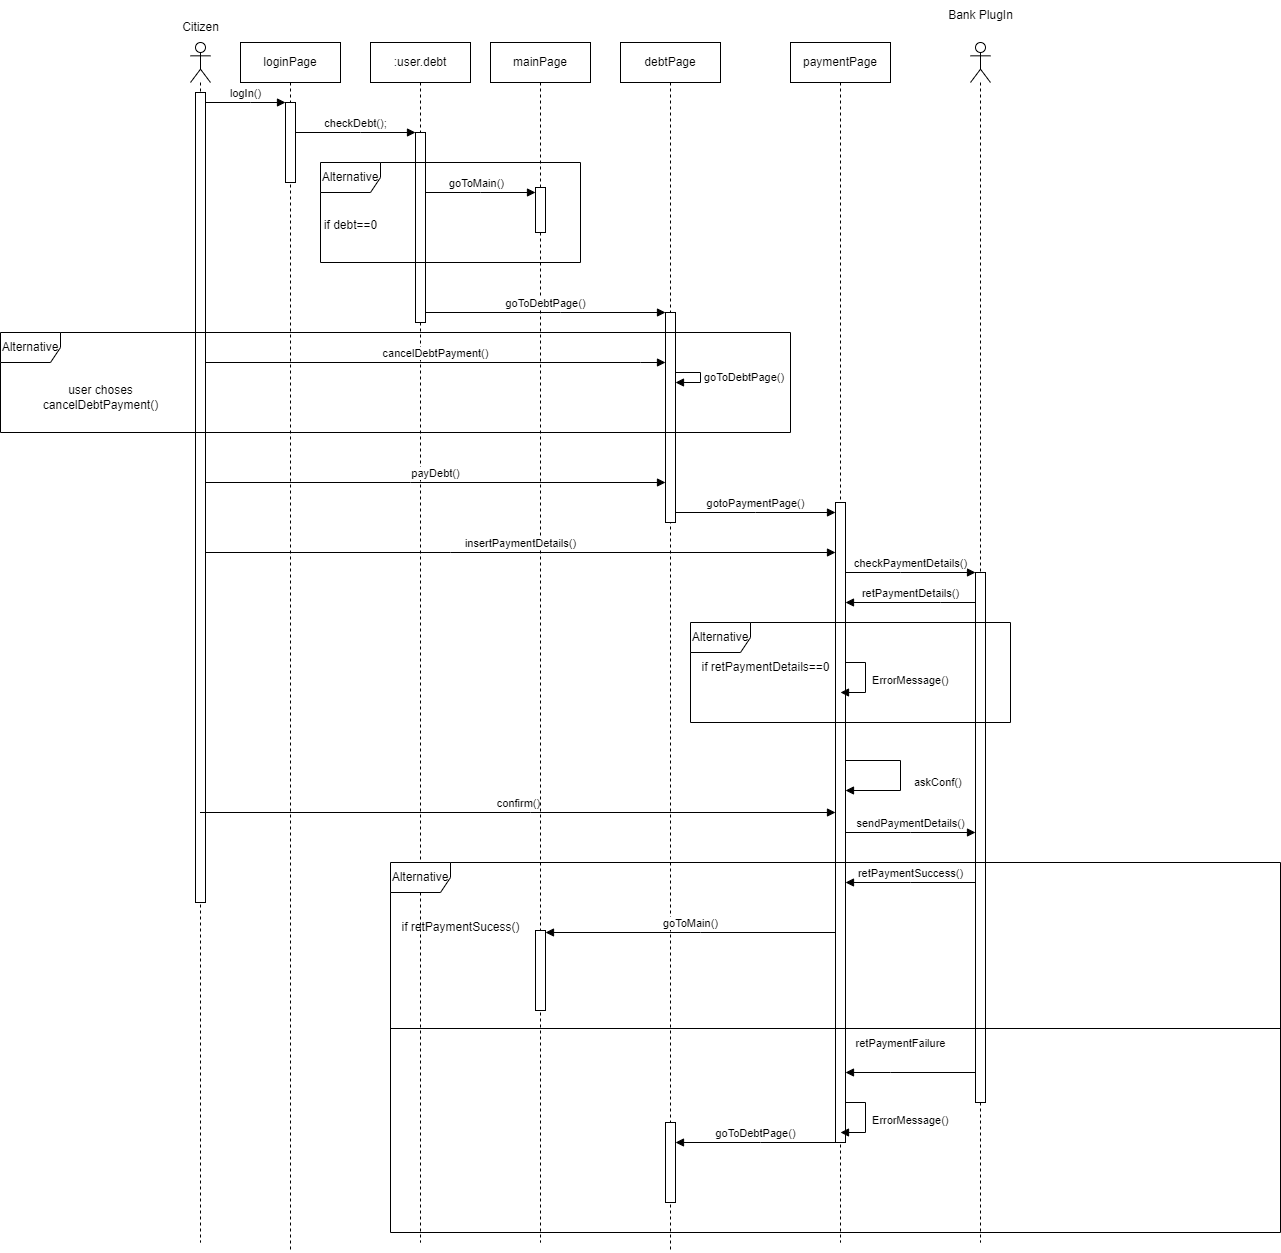

The diagram above was exported from draw.io. Its source (the exported page's mxGraphModel, read from the mxfile embedded in the PNG):
<mxGraphModel dx="2140" dy="581" grid="1" gridSize="10" guides="1" tooltips="1" connect="1" arrows="1" fold="1" page="1" pageScale="1" pageWidth="850" pageHeight="1100" math="0" shadow="0">
  <root>
    <mxCell id="0" />
    <mxCell id="1" parent="0" />
    <mxCell id="EUmGIGEEmoNCAW_b4bPD-1" value="" style="shape=umlLifeline;perimeter=lifelinePerimeter;whiteSpace=wrap;html=1;container=1;dropTarget=0;collapsible=0;recursiveResize=0;outlineConnect=0;portConstraint=eastwest;newEdgeStyle={&quot;edgeStyle&quot;:&quot;elbowEdgeStyle&quot;,&quot;elbow&quot;:&quot;vertical&quot;,&quot;curved&quot;:0,&quot;rounded&quot;:0};participant=umlActor;" vertex="1" parent="1">
      <mxGeometry x="10" y="80" width="20" height="1200" as="geometry" />
    </mxCell>
    <mxCell id="EUmGIGEEmoNCAW_b4bPD-4" value="" style="html=1;points=[];perimeter=orthogonalPerimeter;outlineConnect=0;targetShapes=umlLifeline;portConstraint=eastwest;newEdgeStyle={&quot;edgeStyle&quot;:&quot;elbowEdgeStyle&quot;,&quot;elbow&quot;:&quot;vertical&quot;,&quot;curved&quot;:0,&quot;rounded&quot;:0};" vertex="1" parent="EUmGIGEEmoNCAW_b4bPD-1">
      <mxGeometry x="5" y="50" width="10" height="810" as="geometry" />
    </mxCell>
    <mxCell id="EUmGIGEEmoNCAW_b4bPD-2" value="loginPage" style="shape=umlLifeline;perimeter=lifelinePerimeter;whiteSpace=wrap;html=1;container=1;dropTarget=0;collapsible=0;recursiveResize=0;outlineConnect=0;portConstraint=eastwest;newEdgeStyle={&quot;edgeStyle&quot;:&quot;elbowEdgeStyle&quot;,&quot;elbow&quot;:&quot;vertical&quot;,&quot;curved&quot;:0,&quot;rounded&quot;:0};" vertex="1" parent="1">
      <mxGeometry x="60" y="80" width="100" height="1210" as="geometry" />
    </mxCell>
    <mxCell id="EUmGIGEEmoNCAW_b4bPD-5" value="" style="html=1;points=[];perimeter=orthogonalPerimeter;outlineConnect=0;targetShapes=umlLifeline;portConstraint=eastwest;newEdgeStyle={&quot;edgeStyle&quot;:&quot;elbowEdgeStyle&quot;,&quot;elbow&quot;:&quot;vertical&quot;,&quot;curved&quot;:0,&quot;rounded&quot;:0};" vertex="1" parent="EUmGIGEEmoNCAW_b4bPD-2">
      <mxGeometry x="45" y="60" width="10" height="80" as="geometry" />
    </mxCell>
    <mxCell id="EUmGIGEEmoNCAW_b4bPD-3" value=":user.debt" style="shape=umlLifeline;perimeter=lifelinePerimeter;whiteSpace=wrap;html=1;container=1;dropTarget=0;collapsible=0;recursiveResize=0;outlineConnect=0;portConstraint=eastwest;newEdgeStyle={&quot;edgeStyle&quot;:&quot;elbowEdgeStyle&quot;,&quot;elbow&quot;:&quot;vertical&quot;,&quot;curved&quot;:0,&quot;rounded&quot;:0};" vertex="1" parent="1">
      <mxGeometry x="190" y="80" width="100" height="1200" as="geometry" />
    </mxCell>
    <mxCell id="EUmGIGEEmoNCAW_b4bPD-7" value="" style="html=1;points=[];perimeter=orthogonalPerimeter;outlineConnect=0;targetShapes=umlLifeline;portConstraint=eastwest;newEdgeStyle={&quot;edgeStyle&quot;:&quot;elbowEdgeStyle&quot;,&quot;elbow&quot;:&quot;vertical&quot;,&quot;curved&quot;:0,&quot;rounded&quot;:0};" vertex="1" parent="EUmGIGEEmoNCAW_b4bPD-3">
      <mxGeometry x="45" y="90" width="10" height="190" as="geometry" />
    </mxCell>
    <mxCell id="EUmGIGEEmoNCAW_b4bPD-6" value="logIn()" style="html=1;verticalAlign=bottom;endArrow=block;edgeStyle=elbowEdgeStyle;elbow=vertical;curved=0;rounded=0;" edge="1" parent="1" source="EUmGIGEEmoNCAW_b4bPD-4" target="EUmGIGEEmoNCAW_b4bPD-5">
      <mxGeometry width="80" relative="1" as="geometry">
        <mxPoint x="30" y="160" as="sourcePoint" />
        <mxPoint x="110" y="160" as="targetPoint" />
        <Array as="points">
          <mxPoint x="70" y="140" />
        </Array>
      </mxGeometry>
    </mxCell>
    <mxCell id="EUmGIGEEmoNCAW_b4bPD-8" value="checkDebt();" style="html=1;verticalAlign=bottom;endArrow=block;edgeStyle=elbowEdgeStyle;elbow=vertical;curved=0;rounded=0;" edge="1" parent="1" source="EUmGIGEEmoNCAW_b4bPD-5" target="EUmGIGEEmoNCAW_b4bPD-7">
      <mxGeometry width="80" relative="1" as="geometry">
        <mxPoint x="150" y="160" as="sourcePoint" />
        <mxPoint x="240" y="170" as="targetPoint" />
        <Array as="points">
          <mxPoint x="180" y="170" />
        </Array>
      </mxGeometry>
    </mxCell>
    <mxCell id="EUmGIGEEmoNCAW_b4bPD-9" value="Alternative" style="shape=umlFrame;whiteSpace=wrap;html=1;pointerEvents=0;" vertex="1" parent="1">
      <mxGeometry x="140" y="200" width="260" height="100" as="geometry" />
    </mxCell>
    <mxCell id="EUmGIGEEmoNCAW_b4bPD-10" value="if debt==0" style="text;html=1;align=center;verticalAlign=middle;resizable=0;points=[];autosize=1;strokeColor=none;fillColor=none;" vertex="1" parent="1">
      <mxGeometry x="130" y="248" width="80" height="30" as="geometry" />
    </mxCell>
    <mxCell id="EUmGIGEEmoNCAW_b4bPD-11" value="goToMain()" style="html=1;verticalAlign=bottom;endArrow=block;edgeStyle=elbowEdgeStyle;elbow=vertical;curved=0;rounded=0;" edge="1" parent="1" source="EUmGIGEEmoNCAW_b4bPD-7" target="EUmGIGEEmoNCAW_b4bPD-14">
      <mxGeometry x="-0.0667" width="80" relative="1" as="geometry">
        <mxPoint x="250" y="220" as="sourcePoint" />
        <mxPoint x="330" y="230" as="targetPoint" />
        <Array as="points">
          <mxPoint x="300" y="230" />
        </Array>
        <mxPoint as="offset" />
      </mxGeometry>
    </mxCell>
    <mxCell id="EUmGIGEEmoNCAW_b4bPD-13" value="mainPage" style="shape=umlLifeline;perimeter=lifelinePerimeter;whiteSpace=wrap;html=1;container=1;dropTarget=0;collapsible=0;recursiveResize=0;outlineConnect=0;portConstraint=eastwest;newEdgeStyle={&quot;edgeStyle&quot;:&quot;elbowEdgeStyle&quot;,&quot;elbow&quot;:&quot;vertical&quot;,&quot;curved&quot;:0,&quot;rounded&quot;:0};" vertex="1" parent="1">
      <mxGeometry x="310" y="80" width="100" height="1200" as="geometry" />
    </mxCell>
    <mxCell id="EUmGIGEEmoNCAW_b4bPD-14" value="" style="html=1;points=[];perimeter=orthogonalPerimeter;outlineConnect=0;targetShapes=umlLifeline;portConstraint=eastwest;newEdgeStyle={&quot;edgeStyle&quot;:&quot;elbowEdgeStyle&quot;,&quot;elbow&quot;:&quot;vertical&quot;,&quot;curved&quot;:0,&quot;rounded&quot;:0};" vertex="1" parent="EUmGIGEEmoNCAW_b4bPD-13">
      <mxGeometry x="45" y="145" width="10" height="45" as="geometry" />
    </mxCell>
    <mxCell id="EUmGIGEEmoNCAW_b4bPD-15" value="debtPage" style="shape=umlLifeline;perimeter=lifelinePerimeter;whiteSpace=wrap;html=1;container=1;dropTarget=0;collapsible=0;recursiveResize=0;outlineConnect=0;portConstraint=eastwest;newEdgeStyle={&quot;edgeStyle&quot;:&quot;elbowEdgeStyle&quot;,&quot;elbow&quot;:&quot;vertical&quot;,&quot;curved&quot;:0,&quot;rounded&quot;:0};" vertex="1" parent="1">
      <mxGeometry x="440" y="80" width="100" height="1210" as="geometry" />
    </mxCell>
    <mxCell id="EUmGIGEEmoNCAW_b4bPD-16" value="" style="html=1;points=[];perimeter=orthogonalPerimeter;outlineConnect=0;targetShapes=umlLifeline;portConstraint=eastwest;newEdgeStyle={&quot;edgeStyle&quot;:&quot;elbowEdgeStyle&quot;,&quot;elbow&quot;:&quot;vertical&quot;,&quot;curved&quot;:0,&quot;rounded&quot;:0};" vertex="1" parent="EUmGIGEEmoNCAW_b4bPD-15">
      <mxGeometry x="45" y="270" width="10" height="210" as="geometry" />
    </mxCell>
    <mxCell id="EUmGIGEEmoNCAW_b4bPD-22" value="goToDebtPage()" style="html=1;align=left;spacingLeft=2;endArrow=block;rounded=0;edgeStyle=orthogonalEdgeStyle;curved=0;rounded=0;" edge="1" target="EUmGIGEEmoNCAW_b4bPD-16" parent="EUmGIGEEmoNCAW_b4bPD-15" source="EUmGIGEEmoNCAW_b4bPD-16">
      <mxGeometry relative="1" as="geometry">
        <mxPoint x="60" y="310" as="sourcePoint" />
        <Array as="points">
          <mxPoint x="80" y="330" />
          <mxPoint x="80" y="340" />
        </Array>
        <mxPoint x="65" y="340" as="targetPoint" />
      </mxGeometry>
    </mxCell>
    <mxCell id="EUmGIGEEmoNCAW_b4bPD-17" value="goToDebtPage()" style="html=1;verticalAlign=bottom;endArrow=block;edgeStyle=elbowEdgeStyle;elbow=vertical;curved=0;rounded=0;" edge="1" parent="1" source="EUmGIGEEmoNCAW_b4bPD-7" target="EUmGIGEEmoNCAW_b4bPD-16">
      <mxGeometry width="80" relative="1" as="geometry">
        <mxPoint x="260" y="350" as="sourcePoint" />
        <mxPoint x="340" y="350" as="targetPoint" />
        <Array as="points">
          <mxPoint x="380" y="350" />
        </Array>
      </mxGeometry>
    </mxCell>
    <mxCell id="EUmGIGEEmoNCAW_b4bPD-18" value="payDebt()" style="html=1;verticalAlign=bottom;endArrow=block;edgeStyle=elbowEdgeStyle;elbow=vertical;curved=0;rounded=0;" edge="1" parent="1" source="EUmGIGEEmoNCAW_b4bPD-4" target="EUmGIGEEmoNCAW_b4bPD-16">
      <mxGeometry width="80" relative="1" as="geometry">
        <mxPoint x="90" y="410" as="sourcePoint" />
        <mxPoint x="170" y="410" as="targetPoint" />
        <Array as="points">
          <mxPoint x="230" y="520" />
          <mxPoint x="260" y="440" />
        </Array>
      </mxGeometry>
    </mxCell>
    <mxCell id="EUmGIGEEmoNCAW_b4bPD-19" value="Alternative" style="shape=umlFrame;whiteSpace=wrap;html=1;pointerEvents=0;" vertex="1" parent="1">
      <mxGeometry x="-180" y="370" width="790" height="100" as="geometry" />
    </mxCell>
    <mxCell id="EUmGIGEEmoNCAW_b4bPD-20" value="user choses &lt;br&gt;cancelDebtPayment()" style="text;html=1;align=center;verticalAlign=middle;resizable=0;points=[];autosize=1;strokeColor=none;fillColor=none;" vertex="1" parent="1">
      <mxGeometry x="-150" y="415" width="140" height="40" as="geometry" />
    </mxCell>
    <mxCell id="EUmGIGEEmoNCAW_b4bPD-23" value="cancelDebtPayment()" style="html=1;verticalAlign=bottom;endArrow=block;edgeStyle=elbowEdgeStyle;elbow=vertical;curved=0;rounded=0;" edge="1" parent="1" source="EUmGIGEEmoNCAW_b4bPD-4" target="EUmGIGEEmoNCAW_b4bPD-16">
      <mxGeometry width="80" relative="1" as="geometry">
        <mxPoint x="50" y="400" as="sourcePoint" />
        <mxPoint x="130" y="400" as="targetPoint" />
        <Array as="points">
          <mxPoint x="460" y="400" />
        </Array>
      </mxGeometry>
    </mxCell>
    <mxCell id="EUmGIGEEmoNCAW_b4bPD-24" value="paymentPage" style="shape=umlLifeline;perimeter=lifelinePerimeter;whiteSpace=wrap;html=1;container=1;dropTarget=0;collapsible=0;recursiveResize=0;outlineConnect=0;portConstraint=eastwest;newEdgeStyle={&quot;edgeStyle&quot;:&quot;elbowEdgeStyle&quot;,&quot;elbow&quot;:&quot;vertical&quot;,&quot;curved&quot;:0,&quot;rounded&quot;:0};" vertex="1" parent="1">
      <mxGeometry x="610" y="80" width="100" height="1200" as="geometry" />
    </mxCell>
    <mxCell id="EUmGIGEEmoNCAW_b4bPD-25" value="" style="html=1;points=[];perimeter=orthogonalPerimeter;outlineConnect=0;targetShapes=umlLifeline;portConstraint=eastwest;newEdgeStyle={&quot;edgeStyle&quot;:&quot;elbowEdgeStyle&quot;,&quot;elbow&quot;:&quot;vertical&quot;,&quot;curved&quot;:0,&quot;rounded&quot;:0};" vertex="1" parent="EUmGIGEEmoNCAW_b4bPD-24">
      <mxGeometry x="45" y="460" width="10" height="640" as="geometry" />
    </mxCell>
    <mxCell id="EUmGIGEEmoNCAW_b4bPD-44" value="askConf()" style="html=1;align=left;spacingLeft=2;endArrow=block;rounded=0;edgeStyle=orthogonalEdgeStyle;curved=0;rounded=0;" edge="1" target="EUmGIGEEmoNCAW_b4bPD-25" parent="EUmGIGEEmoNCAW_b4bPD-24" source="EUmGIGEEmoNCAW_b4bPD-25">
      <mxGeometry x="0.1" y="10" relative="1" as="geometry">
        <mxPoint x="80" y="718" as="sourcePoint" />
        <Array as="points">
          <mxPoint x="110" y="718" />
          <mxPoint x="110" y="748" />
        </Array>
        <mxPoint x="85" y="748" as="targetPoint" />
        <mxPoint as="offset" />
      </mxGeometry>
    </mxCell>
    <mxCell id="EUmGIGEEmoNCAW_b4bPD-26" value="gotoPaymentPage()" style="html=1;verticalAlign=bottom;endArrow=block;edgeStyle=elbowEdgeStyle;elbow=vertical;curved=0;rounded=0;" edge="1" parent="1" source="EUmGIGEEmoNCAW_b4bPD-16" target="EUmGIGEEmoNCAW_b4bPD-25">
      <mxGeometry width="80" relative="1" as="geometry">
        <mxPoint x="500" y="550" as="sourcePoint" />
        <mxPoint x="580" y="550" as="targetPoint" />
      </mxGeometry>
    </mxCell>
    <mxCell id="EUmGIGEEmoNCAW_b4bPD-27" value="insertPaymentDetails()" style="html=1;verticalAlign=bottom;endArrow=block;edgeStyle=elbowEdgeStyle;elbow=vertical;curved=0;rounded=0;" edge="1" parent="1" source="EUmGIGEEmoNCAW_b4bPD-4" target="EUmGIGEEmoNCAW_b4bPD-25">
      <mxGeometry width="80" relative="1" as="geometry">
        <mxPoint x="50" y="590" as="sourcePoint" />
        <mxPoint x="130" y="590" as="targetPoint" />
        <Array as="points">
          <mxPoint x="270" y="590" />
        </Array>
      </mxGeometry>
    </mxCell>
    <mxCell id="EUmGIGEEmoNCAW_b4bPD-28" value="" style="shape=umlLifeline;perimeter=lifelinePerimeter;whiteSpace=wrap;html=1;container=1;dropTarget=0;collapsible=0;recursiveResize=0;outlineConnect=0;portConstraint=eastwest;newEdgeStyle={&quot;edgeStyle&quot;:&quot;elbowEdgeStyle&quot;,&quot;elbow&quot;:&quot;vertical&quot;,&quot;curved&quot;:0,&quot;rounded&quot;:0};participant=umlActor;" vertex="1" parent="1">
      <mxGeometry x="790" y="80" width="20" height="1200" as="geometry" />
    </mxCell>
    <mxCell id="EUmGIGEEmoNCAW_b4bPD-29" value="" style="html=1;points=[];perimeter=orthogonalPerimeter;outlineConnect=0;targetShapes=umlLifeline;portConstraint=eastwest;newEdgeStyle={&quot;edgeStyle&quot;:&quot;elbowEdgeStyle&quot;,&quot;elbow&quot;:&quot;vertical&quot;,&quot;curved&quot;:0,&quot;rounded&quot;:0};" vertex="1" parent="EUmGIGEEmoNCAW_b4bPD-28">
      <mxGeometry x="5" y="530" width="10" height="530" as="geometry" />
    </mxCell>
    <mxCell id="EUmGIGEEmoNCAW_b4bPD-30" value="checkPaymentDetails()" style="html=1;verticalAlign=bottom;endArrow=block;edgeStyle=elbowEdgeStyle;elbow=vertical;curved=0;rounded=0;" edge="1" parent="1" source="EUmGIGEEmoNCAW_b4bPD-25" target="EUmGIGEEmoNCAW_b4bPD-29">
      <mxGeometry width="80" relative="1" as="geometry">
        <mxPoint x="680" y="630" as="sourcePoint" />
        <mxPoint x="760" y="630" as="targetPoint" />
        <Array as="points">
          <mxPoint x="720" y="610" />
        </Array>
      </mxGeometry>
    </mxCell>
    <mxCell id="EUmGIGEEmoNCAW_b4bPD-31" value="Bank PlugIn" style="text;html=1;align=center;verticalAlign=middle;resizable=0;points=[];autosize=1;strokeColor=none;fillColor=none;" vertex="1" parent="1">
      <mxGeometry x="755" y="38" width="90" height="30" as="geometry" />
    </mxCell>
    <mxCell id="EUmGIGEEmoNCAW_b4bPD-32" value="Citizen" style="text;html=1;align=center;verticalAlign=middle;resizable=0;points=[];autosize=1;strokeColor=none;fillColor=none;" vertex="1" parent="1">
      <mxGeometry x="-10" y="50" width="60" height="30" as="geometry" />
    </mxCell>
    <mxCell id="EUmGIGEEmoNCAW_b4bPD-34" value="Alternative" style="shape=umlFrame;whiteSpace=wrap;html=1;pointerEvents=0;" vertex="1" parent="1">
      <mxGeometry x="510" y="660" width="320" height="100" as="geometry" />
    </mxCell>
    <mxCell id="EUmGIGEEmoNCAW_b4bPD-36" value="if retPaymentDetails==0" style="text;html=1;align=center;verticalAlign=middle;resizable=0;points=[];autosize=1;strokeColor=none;fillColor=none;" vertex="1" parent="1">
      <mxGeometry x="510" y="690" width="150" height="30" as="geometry" />
    </mxCell>
    <mxCell id="EUmGIGEEmoNCAW_b4bPD-37" value="retPaymentDetails()" style="html=1;verticalAlign=bottom;endArrow=block;edgeStyle=elbowEdgeStyle;elbow=vertical;curved=0;rounded=0;" edge="1" parent="1" source="EUmGIGEEmoNCAW_b4bPD-29" target="EUmGIGEEmoNCAW_b4bPD-25">
      <mxGeometry width="80" relative="1" as="geometry">
        <mxPoint x="710" y="750" as="sourcePoint" />
        <mxPoint x="790" y="750" as="targetPoint" />
        <Array as="points">
          <mxPoint x="760" y="640" />
          <mxPoint x="730" y="710" />
        </Array>
      </mxGeometry>
    </mxCell>
    <mxCell id="EUmGIGEEmoNCAW_b4bPD-40" value="&amp;nbsp;ErrorMessage()" style="html=1;align=left;spacingLeft=2;endArrow=block;rounded=0;edgeStyle=orthogonalEdgeStyle;curved=0;rounded=0;" edge="1" parent="1">
      <mxGeometry x="0.0133" relative="1" as="geometry">
        <mxPoint x="665" y="700" as="sourcePoint" />
        <Array as="points">
          <mxPoint x="685" y="730" />
        </Array>
        <mxPoint x="660" y="730" as="targetPoint" />
        <mxPoint as="offset" />
      </mxGeometry>
    </mxCell>
    <mxCell id="EUmGIGEEmoNCAW_b4bPD-45" value="confirm()" style="html=1;verticalAlign=bottom;endArrow=block;edgeStyle=elbowEdgeStyle;elbow=vertical;curved=0;rounded=0;" edge="1" parent="1" source="EUmGIGEEmoNCAW_b4bPD-1" target="EUmGIGEEmoNCAW_b4bPD-25">
      <mxGeometry width="80" relative="1" as="geometry">
        <mxPoint x="30" y="850" as="sourcePoint" />
        <mxPoint x="110" y="850" as="targetPoint" />
        <Array as="points">
          <mxPoint x="350" y="850" />
        </Array>
      </mxGeometry>
    </mxCell>
    <mxCell id="EUmGIGEEmoNCAW_b4bPD-46" value="sendPaymentDetails()" style="html=1;verticalAlign=bottom;endArrow=block;edgeStyle=elbowEdgeStyle;elbow=vertical;curved=0;rounded=0;" edge="1" parent="1" source="EUmGIGEEmoNCAW_b4bPD-25" target="EUmGIGEEmoNCAW_b4bPD-29">
      <mxGeometry width="80" relative="1" as="geometry">
        <mxPoint x="700" y="890" as="sourcePoint" />
        <mxPoint x="780" y="890" as="targetPoint" />
        <Array as="points">
          <mxPoint x="730" y="870" />
        </Array>
      </mxGeometry>
    </mxCell>
    <mxCell id="EUmGIGEEmoNCAW_b4bPD-47" value="Alternative" style="shape=umlFrame;whiteSpace=wrap;html=1;pointerEvents=0;" vertex="1" parent="1">
      <mxGeometry x="210" y="900" width="890" height="370" as="geometry" />
    </mxCell>
    <mxCell id="EUmGIGEEmoNCAW_b4bPD-48" value="retPaymentSuccess()" style="html=1;verticalAlign=bottom;endArrow=block;edgeStyle=elbowEdgeStyle;elbow=vertical;curved=0;rounded=0;" edge="1" parent="1" source="EUmGIGEEmoNCAW_b4bPD-29" target="EUmGIGEEmoNCAW_b4bPD-25">
      <mxGeometry width="80" relative="1" as="geometry">
        <mxPoint x="700" y="970" as="sourcePoint" />
        <mxPoint x="780" y="970" as="targetPoint" />
        <Array as="points">
          <mxPoint x="730" y="920" />
        </Array>
      </mxGeometry>
    </mxCell>
    <mxCell id="EUmGIGEEmoNCAW_b4bPD-49" value="if retPaymentSucess()" style="text;html=1;align=center;verticalAlign=middle;resizable=0;points=[];autosize=1;strokeColor=none;fillColor=none;" vertex="1" parent="1">
      <mxGeometry x="210" y="950" width="140" height="30" as="geometry" />
    </mxCell>
    <mxCell id="EUmGIGEEmoNCAW_b4bPD-50" value="goToMain()" style="html=1;verticalAlign=bottom;endArrow=block;edgeStyle=elbowEdgeStyle;elbow=vertical;curved=0;rounded=0;" edge="1" parent="1" source="EUmGIGEEmoNCAW_b4bPD-25" target="EUmGIGEEmoNCAW_b4bPD-51">
      <mxGeometry width="80" relative="1" as="geometry">
        <mxPoint x="680" y="990" as="sourcePoint" />
        <mxPoint x="760" y="990" as="targetPoint" />
        <Array as="points">
          <mxPoint x="520" y="970" />
        </Array>
      </mxGeometry>
    </mxCell>
    <mxCell id="EUmGIGEEmoNCAW_b4bPD-51" value="" style="html=1;points=[];perimeter=orthogonalPerimeter;outlineConnect=0;targetShapes=umlLifeline;portConstraint=eastwest;newEdgeStyle={&quot;edgeStyle&quot;:&quot;elbowEdgeStyle&quot;,&quot;elbow&quot;:&quot;vertical&quot;,&quot;curved&quot;:0,&quot;rounded&quot;:0};" vertex="1" parent="1">
      <mxGeometry x="355" y="968" width="10" height="80" as="geometry" />
    </mxCell>
    <mxCell id="EUmGIGEEmoNCAW_b4bPD-52" value="" style="line;strokeWidth=1;fillColor=none;align=left;verticalAlign=middle;spacingTop=-1;spacingLeft=3;spacingRight=3;rotatable=0;labelPosition=right;points=[];portConstraint=eastwest;strokeColor=inherit;" vertex="1" parent="1">
      <mxGeometry x="210" y="1062" width="890" height="8" as="geometry" />
    </mxCell>
    <mxCell id="EUmGIGEEmoNCAW_b4bPD-53" value="retPaymentFailure" style="html=1;verticalAlign=bottom;endArrow=block;edgeStyle=elbowEdgeStyle;elbow=vertical;curved=0;rounded=0;" edge="1" parent="1" source="EUmGIGEEmoNCAW_b4bPD-29" target="EUmGIGEEmoNCAW_b4bPD-25">
      <mxGeometry x="0.1538" y="-20" width="80" relative="1" as="geometry">
        <mxPoint x="750" y="1130" as="sourcePoint" />
        <mxPoint x="830" y="1130" as="targetPoint" />
        <Array as="points">
          <mxPoint x="710" y="1110" />
        </Array>
        <mxPoint as="offset" />
      </mxGeometry>
    </mxCell>
    <mxCell id="EUmGIGEEmoNCAW_b4bPD-54" value="&amp;nbsp;ErrorMessage()" style="html=1;align=left;spacingLeft=2;endArrow=block;rounded=0;edgeStyle=orthogonalEdgeStyle;curved=0;rounded=0;" edge="1" parent="1">
      <mxGeometry x="0.0133" relative="1" as="geometry">
        <mxPoint x="665" y="1140" as="sourcePoint" />
        <Array as="points">
          <mxPoint x="685" y="1170" />
        </Array>
        <mxPoint x="660" y="1170" as="targetPoint" />
        <mxPoint as="offset" />
      </mxGeometry>
    </mxCell>
    <mxCell id="EUmGIGEEmoNCAW_b4bPD-55" value="" style="html=1;points=[];perimeter=orthogonalPerimeter;outlineConnect=0;targetShapes=umlLifeline;portConstraint=eastwest;newEdgeStyle={&quot;edgeStyle&quot;:&quot;elbowEdgeStyle&quot;,&quot;elbow&quot;:&quot;vertical&quot;,&quot;curved&quot;:0,&quot;rounded&quot;:0};" vertex="1" parent="1">
      <mxGeometry x="485" y="1160" width="10" height="80" as="geometry" />
    </mxCell>
    <mxCell id="EUmGIGEEmoNCAW_b4bPD-56" value="goToDebtPage()" style="html=1;verticalAlign=bottom;endArrow=block;edgeStyle=elbowEdgeStyle;elbow=vertical;curved=0;rounded=0;" edge="1" parent="1" source="EUmGIGEEmoNCAW_b4bPD-25" target="EUmGIGEEmoNCAW_b4bPD-55">
      <mxGeometry width="80" relative="1" as="geometry">
        <mxPoint x="570" y="1180" as="sourcePoint" />
        <mxPoint x="650" y="1180" as="targetPoint" />
        <Array as="points">
          <mxPoint x="580" y="1180" />
        </Array>
      </mxGeometry>
    </mxCell>
  </root>
</mxGraphModel>